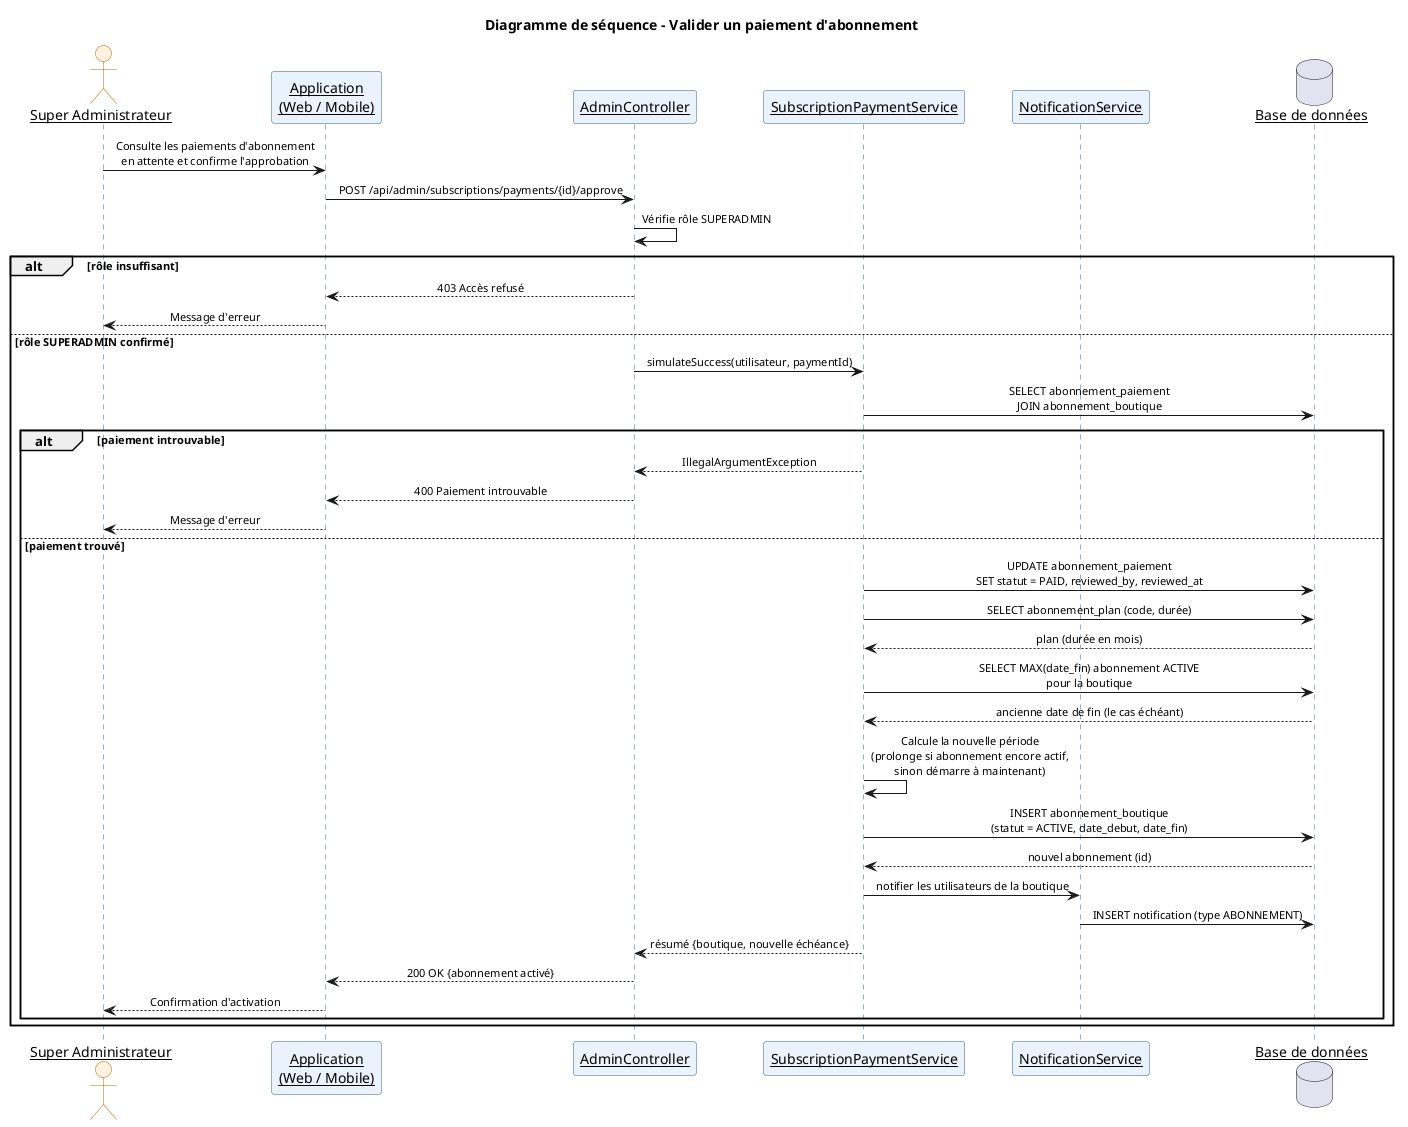

The diagram above was rendered by PlantUML. Its source (embedded in the PNG):
@startuml JAKO-DANAYA_seq_6_abonnement
skinparam shadowing false
skinparam backgroundColor #FFFFFF
skinparam defaultFontName "Helvetica"
skinparam sequenceMessageAlign center
skinparam sequenceArrowFontSize 11
skinparam sequenceParticipant underline
skinparam actor {
  BackgroundColor #FFF3E0
  BorderColor #B36B00
}
skinparam participant {
  BackgroundColor #EAF2FB
  BorderColor #2C5F8A
}
skinparam sequenceLifeLineBorderColor #2C5F8A
skinparam sequenceLifeLineBackgroundColor #EAF2FB
title Diagramme de séquence - Valider un paiement d'abonnement

actor "Super Administrateur" as U
participant "Application\n(Web / Mobile)" as UI
participant "AdminController" as C
participant "SubscriptionPaymentService" as SPS
participant "NotificationService" as NS
database "Base de données" as DB

U -> UI : Consulte les paiements d'abonnement\nen attente et confirme l'approbation
UI -> C : POST /api/admin/subscriptions/payments/{id}/approve

C -> C : Vérifie rôle SUPERADMIN

alt rôle insuffisant
  C --> UI : 403 Accès refusé
  UI --> U : Message d'erreur
else rôle SUPERADMIN confirmé
  C -> SPS : simulateSuccess(utilisateur, paymentId)
  SPS -> DB : SELECT abonnement_paiement\nJOIN abonnement_boutique

  alt paiement introuvable
    SPS --> C : IllegalArgumentException
    C --> UI : 400 Paiement introuvable
    UI --> U : Message d'erreur
  else paiement trouvé
    SPS -> DB : UPDATE abonnement_paiement\nSET statut = PAID, reviewed_by, reviewed_at
    SPS -> DB : SELECT abonnement_plan (code, durée)
    DB --> SPS : plan (durée en mois)
    SPS -> DB : SELECT MAX(date_fin) abonnement ACTIVE\npour la boutique
    DB --> SPS : ancienne date de fin (le cas échéant)

    SPS -> SPS : Calcule la nouvelle période\n(prolonge si abonnement encore actif,\nsinon démarre à maintenant)

    SPS -> DB : INSERT abonnement_boutique\n(statut = ACTIVE, date_debut, date_fin)
    DB --> SPS : nouvel abonnement (id)

    SPS -> NS : notifier les utilisateurs de la boutique
    NS -> DB : INSERT notification (type ABONNEMENT)

    SPS --> C : résumé {boutique, nouvelle échéance}
    C --> UI : 200 OK {abonnement activé}
    UI --> U : Confirmation d'activation
  end
end

@enduml